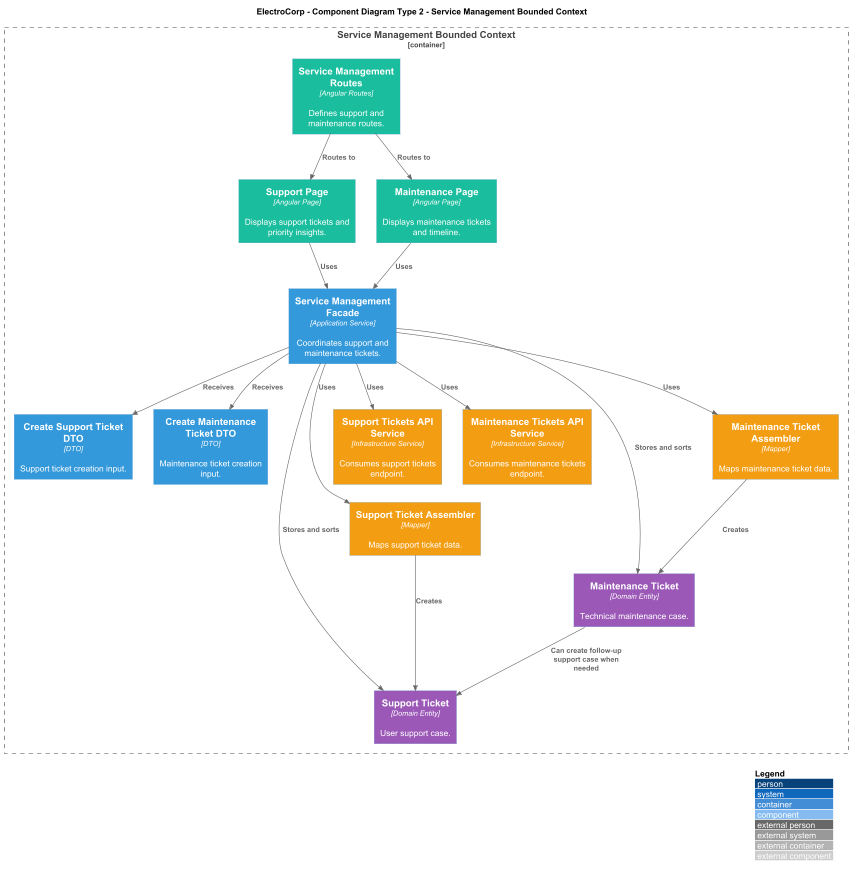

The diagram above was rendered by PlantUML. Its source (embedded in the PNG):
@startuml ElectroCorp_Type2_Service_Management_Components
!includeurl https://raw.githubusercontent.com/plantuml-stdlib/C4-PlantUML/master/C4_Component.puml

title ElectroCorp - Component Diagram Type 2 - Service Management Bounded Context

LAYOUT_WITH_LEGEND()

AddComponentTag("presentation", $bgColor="#1ABC9C", $fontColor="#FFFFFF")
AddComponentTag("application", $bgColor="#3498DB", $fontColor="#FFFFFF")
AddComponentTag("domain", $bgColor="#9B59B6", $fontColor="#FFFFFF")
AddComponentTag("infrastructure", $bgColor="#F39C12", $fontColor="#FFFFFF")

Container_Boundary(serviceManagement, "Service Management Bounded Context") {
  Component(routes, "Service Management Routes", "Angular Routes", "Defines support and maintenance routes.", $tags="presentation")
  Component(supportPage, "Support Page", "Angular Page", "Displays support tickets and priority insights.", $tags="presentation")
  Component(maintenancePage, "Maintenance Page", "Angular Page", "Displays maintenance tickets and timeline.", $tags="presentation")

  Component(facade, "Service Management Facade", "Application Service", "Coordinates support and maintenance tickets.", $tags="application")
  Component(createSupportDto, "Create Support Ticket DTO", "DTO", "Support ticket creation input.", $tags="application")
  Component(createMaintenanceDto, "Create Maintenance Ticket DTO", "DTO", "Maintenance ticket creation input.", $tags="application")

  Component(supportTicket, "Support Ticket", "Domain Entity", "User support case.", $tags="domain")
  Component(maintenanceTicket, "Maintenance Ticket", "Domain Entity", "Technical maintenance case.", $tags="domain")

  Component(supportApi, "Support Tickets API Service", "Infrastructure Service", "Consumes support tickets endpoint.", $tags="infrastructure")
  Component(maintenanceApi, "Maintenance Tickets API Service", "Infrastructure Service", "Consumes maintenance tickets endpoint.", $tags="infrastructure")
  Component(supportAssembler, "Support Ticket Assembler", "Mapper", "Maps support ticket data.", $tags="infrastructure")
  Component(maintenanceAssembler, "Maintenance Ticket Assembler", "Mapper", "Maps maintenance ticket data.", $tags="infrastructure")
}

Rel(routes, supportPage, "Routes to")
Rel(routes, maintenancePage, "Routes to")
Rel(supportPage, facade, "Uses")
Rel(maintenancePage, facade, "Uses")

Rel(facade, createSupportDto, "Receives")
Rel(facade, createMaintenanceDto, "Receives")
Rel(facade, supportApi, "Uses")
Rel(facade, maintenanceApi, "Uses")
Rel(facade, supportAssembler, "Uses")
Rel(facade, maintenanceAssembler, "Uses")
Rel(facade, supportTicket, "Stores and sorts")
Rel(facade, maintenanceTicket, "Stores and sorts")

Rel(supportAssembler, supportTicket, "Creates")
Rel(maintenanceAssembler, maintenanceTicket, "Creates")
Rel(maintenanceTicket, supportTicket, "Can create follow-up support case when needed")

@enduml